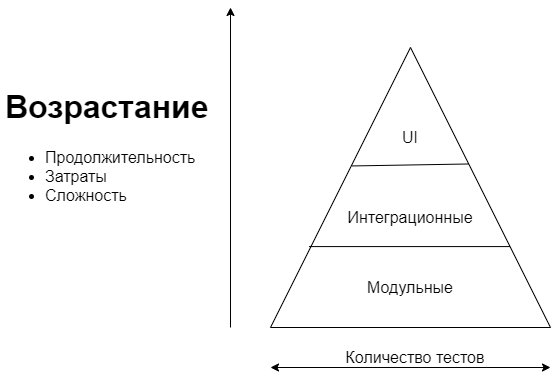

The diagram above was exported from draw.io. Its source (the exported page's mxGraphModel, read from the mxfile embedded in the PNG):
<mxGraphModel dx="590" dy="473" grid="1" gridSize="10" guides="1" tooltips="1" connect="1" arrows="1" fold="1" page="1" pageScale="1" pageWidth="850" pageHeight="1100" math="0" shadow="0">
  <root>
    <mxCell id="0" />
    <mxCell id="1" parent="0" />
    <mxCell id="2" value="" style="endArrow=classic;html=1;" edge="1" parent="1">
      <mxGeometry width="50" height="50" relative="1" as="geometry">
        <mxPoint x="240" y="400" as="sourcePoint" />
        <mxPoint x="240" y="80" as="targetPoint" />
      </mxGeometry>
    </mxCell>
    <mxCell id="4" value="" style="endArrow=classic;startArrow=classic;html=1;" edge="1" parent="1">
      <mxGeometry width="50" height="50" relative="1" as="geometry">
        <mxPoint x="280" y="440" as="sourcePoint" />
        <mxPoint x="560" y="440" as="targetPoint" />
      </mxGeometry>
    </mxCell>
    <mxCell id="5" value="" style="triangle;whiteSpace=wrap;html=1;rotation=-90;" vertex="1" parent="1">
      <mxGeometry x="280" y="120" width="280" height="280" as="geometry" />
    </mxCell>
    <mxCell id="6" value="" style="endArrow=none;html=1;exitX=0.577;exitY=0.292;exitDx=0;exitDy=0;exitPerimeter=0;entryX=0.584;entryY=0.708;entryDx=0;entryDy=0;entryPerimeter=0;" edge="1" parent="1" source="5" target="5">
      <mxGeometry width="50" height="50" relative="1" as="geometry">
        <mxPoint x="425" y="285" as="sourcePoint" />
        <mxPoint x="475" y="235" as="targetPoint" />
      </mxGeometry>
    </mxCell>
    <mxCell id="7" value="" style="endArrow=none;html=1;exitX=0.289;exitY=0.138;exitDx=0;exitDy=0;exitPerimeter=0;entryX=0.289;entryY=0.855;entryDx=0;entryDy=0;entryPerimeter=0;" edge="1" parent="1" source="5" target="5">
      <mxGeometry width="50" height="50" relative="1" as="geometry">
        <mxPoint x="270" y="270" as="sourcePoint" />
        <mxPoint x="320" y="220" as="targetPoint" />
      </mxGeometry>
    </mxCell>
    <mxCell id="8" value="UI" style="text;html=1;strokeColor=none;fillColor=none;align=center;verticalAlign=middle;whiteSpace=wrap;rounded=0;fontSize=16;" vertex="1" parent="1">
      <mxGeometry x="400" y="200" width="40" height="20" as="geometry" />
    </mxCell>
    <mxCell id="9" value="Интеграционные" style="text;html=1;strokeColor=none;fillColor=none;align=center;verticalAlign=middle;whiteSpace=wrap;rounded=0;fontSize=16;" vertex="1" parent="1">
      <mxGeometry x="340" y="280" width="160" height="20" as="geometry" />
    </mxCell>
    <mxCell id="10" value="Модульные" style="text;html=1;strokeColor=none;fillColor=none;align=center;verticalAlign=middle;whiteSpace=wrap;rounded=0;fontSize=16;" vertex="1" parent="1">
      <mxGeometry x="350" y="350" width="140" height="20" as="geometry" />
    </mxCell>
    <mxCell id="11" value="&lt;h1&gt;Возрастание&lt;/h1&gt;&lt;div&gt;&lt;ul&gt;&lt;li&gt;Продолжительность&lt;/li&gt;&lt;li&gt;Затраты&lt;/li&gt;&lt;li&gt;Сложность&lt;/li&gt;&lt;/ul&gt;&lt;/div&gt;" style="text;html=1;strokeColor=none;fillColor=none;spacing=5;spacingTop=-20;whiteSpace=wrap;overflow=hidden;rounded=0;fontSize=16;" vertex="1" parent="1">
      <mxGeometry x="10" y="150" width="220" height="170" as="geometry" />
    </mxCell>
    <mxCell id="12" value="Количество тестов" style="text;html=1;strokeColor=none;fillColor=none;align=center;verticalAlign=middle;whiteSpace=wrap;rounded=0;fontSize=16;" vertex="1" parent="1">
      <mxGeometry x="325" y="420" width="200" height="20" as="geometry" />
    </mxCell>
  </root>
</mxGraphModel>